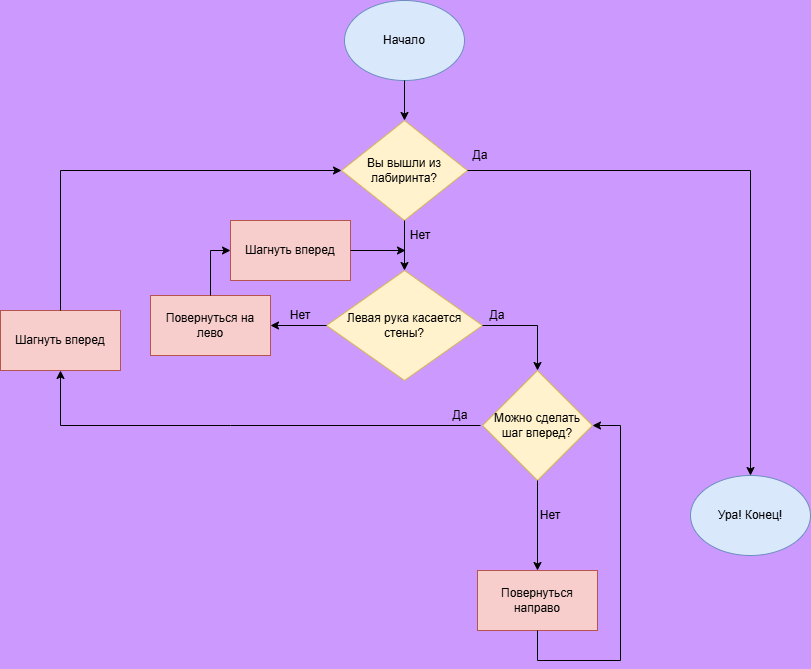

The diagram above was exported from draw.io. Its source (the exported page's mxGraphModel, read from the mxfile embedded in the PNG):
<mxGraphModel dx="860" dy="480" grid="1" gridSize="10" guides="1" tooltips="1" connect="1" arrows="1" fold="1" page="1" pageScale="1" pageWidth="827" pageHeight="1169" background="#CC99FF" math="0" shadow="0">
  <root>
    <mxCell id="0" />
    <mxCell id="1" parent="0" />
    <mxCell id="hqIrPOYJYX2qL3lOuRce-1" parent="1" style="ellipse;whiteSpace=wrap;html=1;fillColor=#dae8fc;strokeColor=#6c8ebf;" value="Начало" vertex="1">
      <mxGeometry height="80" width="120" x="354" y="10" as="geometry" />
    </mxCell>
    <mxCell id="hqIrPOYJYX2qL3lOuRce-2" parent="1" style="rhombus;whiteSpace=wrap;html=1;fillColor=#fff2cc;strokeColor=#d6b656;" value="Вы вышли из лабиринта?" vertex="1">
      <mxGeometry height="100" width="126" x="351" y="130" as="geometry" />
    </mxCell>
    <mxCell id="hqIrPOYJYX2qL3lOuRce-3" edge="1" parent="1" source="hqIrPOYJYX2qL3lOuRce-1" style="endArrow=classic;html=1;rounded=0;exitX=0.5;exitY=1;exitDx=0;exitDy=0;entryX=0.5;entryY=0;entryDx=0;entryDy=0;" target="hqIrPOYJYX2qL3lOuRce-2" value="">
      <mxGeometry height="50" relative="1" width="50" as="geometry">
        <mxPoint x="360" y="200" as="sourcePoint" />
        <mxPoint x="410" y="150" as="targetPoint" />
      </mxGeometry>
    </mxCell>
    <mxCell id="hqIrPOYJYX2qL3lOuRce-4" parent="1" style="ellipse;whiteSpace=wrap;html=1;fillColor=#dae8fc;strokeColor=#6c8ebf;" value="Ура! Конец!" vertex="1">
      <mxGeometry height="80" width="120" x="700" y="485" as="geometry" />
    </mxCell>
    <mxCell id="hqIrPOYJYX2qL3lOuRce-5" edge="1" parent="1" source="hqIrPOYJYX2qL3lOuRce-2" style="endArrow=classic;html=1;rounded=0;exitX=1;exitY=0.5;exitDx=0;exitDy=0;entryX=0.5;entryY=0;entryDx=0;entryDy=0;" target="hqIrPOYJYX2qL3lOuRce-4" value="">
      <mxGeometry height="50" relative="1" width="50" as="geometry">
        <Array as="points">
          <mxPoint x="760" y="180" />
        </Array>
        <mxPoint x="360" y="400" as="sourcePoint" />
        <mxPoint x="410" y="350" as="targetPoint" />
      </mxGeometry>
    </mxCell>
    <mxCell id="hqIrPOYJYX2qL3lOuRce-6" parent="1" style="text;html=1;whiteSpace=wrap;strokeColor=none;fillColor=none;align=center;verticalAlign=middle;rounded=0;" value="Да" vertex="1">
      <mxGeometry height="30" width="60" x="460" y="150" as="geometry" />
    </mxCell>
    <mxCell id="hqIrPOYJYX2qL3lOuRce-7" parent="1" style="rhombus;whiteSpace=wrap;html=1;fillColor=#fff2cc;strokeColor=#d6b656;" value="Левая рука касается стены?" vertex="1">
      <mxGeometry height="110" width="156" x="336" y="280" as="geometry" />
    </mxCell>
    <mxCell id="hqIrPOYJYX2qL3lOuRce-8" edge="1" parent="1" source="hqIrPOYJYX2qL3lOuRce-2" style="endArrow=classic;html=1;rounded=0;exitX=0.5;exitY=1;exitDx=0;exitDy=0;entryX=0.5;entryY=0;entryDx=0;entryDy=0;" target="hqIrPOYJYX2qL3lOuRce-7" value="">
      <mxGeometry height="50" relative="1" width="50" as="geometry">
        <mxPoint x="360" y="300" as="sourcePoint" />
        <mxPoint x="410" y="250" as="targetPoint" />
      </mxGeometry>
    </mxCell>
    <mxCell id="hqIrPOYJYX2qL3lOuRce-9" parent="1" style="rhombus;whiteSpace=wrap;html=1;fillColor=#fff2cc;strokeColor=#d6b656;" value="Можно сделать шаг вперед?" vertex="1">
      <mxGeometry height="110" width="110" x="492" y="380" as="geometry" />
    </mxCell>
    <mxCell id="hqIrPOYJYX2qL3lOuRce-10" edge="1" parent="1" source="hqIrPOYJYX2qL3lOuRce-7" style="endArrow=classic;html=1;rounded=0;exitX=1;exitY=0.5;exitDx=0;exitDy=0;entryX=0.5;entryY=0;entryDx=0;entryDy=0;" target="hqIrPOYJYX2qL3lOuRce-9" value="">
      <mxGeometry height="50" relative="1" width="50" as="geometry">
        <Array as="points">
          <mxPoint x="547" y="335" />
        </Array>
        <mxPoint x="360" y="500" as="sourcePoint" />
        <mxPoint x="410" y="450" as="targetPoint" />
      </mxGeometry>
    </mxCell>
    <mxCell id="hqIrPOYJYX2qL3lOuRce-11" parent="1" style="text;html=1;whiteSpace=wrap;strokeColor=none;fillColor=none;align=center;verticalAlign=middle;rounded=0;" value="Да" vertex="1">
      <mxGeometry height="30" width="60" x="477" y="310" as="geometry" />
    </mxCell>
    <mxCell id="hqIrPOYJYX2qL3lOuRce-12" parent="1" style="rounded=0;whiteSpace=wrap;html=1;fillColor=#f8cecc;strokeColor=#b85450;" value="Повернуться на лево" vertex="1">
      <mxGeometry height="60" width="120" x="160" y="305" as="geometry" />
    </mxCell>
    <mxCell id="hqIrPOYJYX2qL3lOuRce-13" parent="1" style="rounded=0;whiteSpace=wrap;html=1;fillColor=#f8cecc;strokeColor=#b85450;" value="Шагнуть вперед" vertex="1">
      <mxGeometry height="60" width="120" x="10" y="320" as="geometry" />
    </mxCell>
    <mxCell id="hqIrPOYJYX2qL3lOuRce-14" parent="1" style="rounded=0;whiteSpace=wrap;html=1;fillColor=#f8cecc;strokeColor=#b85450;" value="Повернуться направо" vertex="1">
      <mxGeometry height="60" width="120" x="487" y="580" as="geometry" />
    </mxCell>
    <mxCell id="hqIrPOYJYX2qL3lOuRce-15" edge="1" parent="1" style="endArrow=classic;html=1;rounded=0;entryX=0.5;entryY=1;entryDx=0;entryDy=0;" target="hqIrPOYJYX2qL3lOuRce-13" value="">
      <mxGeometry height="50" relative="1" width="50" as="geometry">
        <Array as="points">
          <mxPoint x="240" y="435" />
          <mxPoint x="70" y="435" />
        </Array>
        <mxPoint x="490" y="435" as="sourcePoint" />
        <mxPoint x="110" y="380" as="targetPoint" />
      </mxGeometry>
    </mxCell>
    <mxCell id="hqIrPOYJYX2qL3lOuRce-17" parent="1" style="text;html=1;whiteSpace=wrap;strokeColor=none;fillColor=none;align=center;verticalAlign=middle;rounded=0;" value="Да" vertex="1">
      <mxGeometry height="30" width="60" x="440" y="410" as="geometry" />
    </mxCell>
    <mxCell id="hqIrPOYJYX2qL3lOuRce-19" parent="1" style="text;html=1;whiteSpace=wrap;strokeColor=none;fillColor=none;align=center;verticalAlign=middle;rounded=0;" value="Нет" vertex="1">
      <mxGeometry height="30" width="60" x="280" y="310" as="geometry" />
    </mxCell>
    <mxCell id="hqIrPOYJYX2qL3lOuRce-20" edge="1" parent="1" source="hqIrPOYJYX2qL3lOuRce-9" style="endArrow=classic;html=1;rounded=0;exitX=0.5;exitY=1;exitDx=0;exitDy=0;entryX=0.5;entryY=0;entryDx=0;entryDy=0;" target="hqIrPOYJYX2qL3lOuRce-14" value="">
      <mxGeometry height="50" relative="1" width="50" as="geometry">
        <mxPoint x="360" y="500" as="sourcePoint" />
        <mxPoint x="410" y="450" as="targetPoint" />
      </mxGeometry>
    </mxCell>
    <mxCell id="hqIrPOYJYX2qL3lOuRce-21" parent="1" style="text;html=1;whiteSpace=wrap;strokeColor=none;fillColor=none;align=center;verticalAlign=middle;rounded=0;" value="Нет" vertex="1">
      <mxGeometry height="30" width="60" x="530" y="510" as="geometry" />
    </mxCell>
    <mxCell id="hqIrPOYJYX2qL3lOuRce-22" edge="1" parent="1" source="hqIrPOYJYX2qL3lOuRce-13" style="endArrow=classic;html=1;rounded=0;exitX=0.5;exitY=0;exitDx=0;exitDy=0;entryX=0;entryY=0.5;entryDx=0;entryDy=0;" target="hqIrPOYJYX2qL3lOuRce-2" value="">
      <mxGeometry height="50" relative="1" width="50" as="geometry">
        <Array as="points">
          <mxPoint x="70" y="180" />
        </Array>
        <mxPoint x="360" y="400" as="sourcePoint" />
        <mxPoint x="410" y="350" as="targetPoint" />
      </mxGeometry>
    </mxCell>
    <mxCell id="hqIrPOYJYX2qL3lOuRce-23" edge="1" parent="1" source="hqIrPOYJYX2qL3lOuRce-14" style="endArrow=classic;html=1;rounded=0;exitX=0.5;exitY=1;exitDx=0;exitDy=0;entryX=1;entryY=0.5;entryDx=0;entryDy=0;" target="hqIrPOYJYX2qL3lOuRce-9" value="">
      <mxGeometry height="50" relative="1" width="50" as="geometry">
        <Array as="points">
          <mxPoint x="547" y="670" />
          <mxPoint x="630" y="670" />
          <mxPoint x="630" y="435" />
        </Array>
        <mxPoint x="360" y="500" as="sourcePoint" />
        <mxPoint x="410" y="270" as="targetPoint" />
      </mxGeometry>
    </mxCell>
    <mxCell id="hqIrPOYJYX2qL3lOuRce-25" edge="1" parent="1" source="hqIrPOYJYX2qL3lOuRce-7" style="endArrow=classic;html=1;rounded=0;exitX=0;exitY=0.5;exitDx=0;exitDy=0;entryX=1;entryY=0.5;entryDx=0;entryDy=0;" target="hqIrPOYJYX2qL3lOuRce-12" value="">
      <mxGeometry height="50" relative="1" width="50" as="geometry">
        <mxPoint x="360" y="510" as="sourcePoint" />
        <mxPoint x="410" y="460" as="targetPoint" />
      </mxGeometry>
    </mxCell>
    <mxCell id="hqIrPOYJYX2qL3lOuRce-26" edge="1" parent="1" source="hqIrPOYJYX2qL3lOuRce-12" style="endArrow=classic;html=1;rounded=0;exitX=0.5;exitY=0;exitDx=0;exitDy=0;entryX=0;entryY=0.5;entryDx=0;entryDy=0;" target="lT3Gn32KYA2geVy78Qwu-1" value="">
      <mxGeometry height="50" relative="1" width="50" as="geometry">
        <Array as="points">
          <mxPoint x="220" y="260" />
        </Array>
        <mxPoint x="360" y="280" as="sourcePoint" />
        <mxPoint x="240" y="270" as="targetPoint" />
      </mxGeometry>
    </mxCell>
    <mxCell id="hqIrPOYJYX2qL3lOuRce-27" parent="1" style="text;html=1;whiteSpace=wrap;strokeColor=none;fillColor=none;align=center;verticalAlign=middle;rounded=0;" value="Нет" vertex="1">
      <mxGeometry height="30" width="60" x="400" y="230" as="geometry" />
    </mxCell>
    <mxCell id="lT3Gn32KYA2geVy78Qwu-1" parent="1" style="rounded=0;whiteSpace=wrap;html=1;fillColor=#f8cecc;strokeColor=#b85450;" value="Шагнуть вперед" vertex="1">
      <mxGeometry height="60" width="120" x="240" y="230" as="geometry" />
    </mxCell>
    <mxCell id="lT3Gn32KYA2geVy78Qwu-3" edge="1" parent="1" source="lT3Gn32KYA2geVy78Qwu-1" style="endArrow=classic;html=1;rounded=0;exitX=1;exitY=0.5;exitDx=0;exitDy=0;entryX=0.25;entryY=1;entryDx=0;entryDy=0;" target="hqIrPOYJYX2qL3lOuRce-27" value="">
      <mxGeometry height="50" relative="1" width="50" as="geometry">
        <mxPoint x="390" y="230" as="sourcePoint" />
        <mxPoint x="440" y="180" as="targetPoint" />
      </mxGeometry>
    </mxCell>
  </root>
</mxGraphModel>